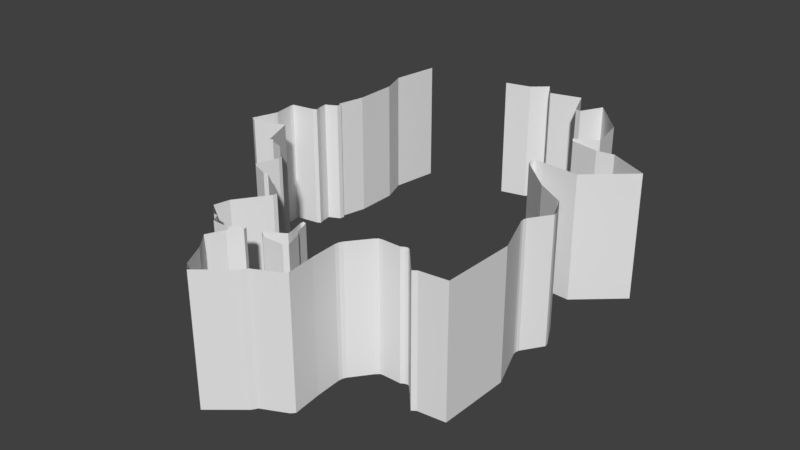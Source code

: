 # Source: TreeCollider.blend  (saved by Blender 2.79.0; exported with 4.5.12 LTS)
import bpy
from mathutils import Matrix  # noqa: F401  (used for matrix-valued properties, if any)

bpy.ops.wm.read_factory_settings(use_empty=True)
scene = bpy.context.scene
scene.name = 'Scene'

# ---- collections
col_collection_1 = bpy.data.collections.new('Collection 1'); scene.collection.children.link(col_collection_1)

# ---- world
world_world = bpy.data.worlds.new('World'); scene.world = world_world
world_world.color = (0.05088, 0.05088, 0.05088)
world_world.use_sun_shadow = False
world_world.sun_shadow_jitter_overblur = 0.0
world_world.cycles.sampling_method = 'MANUAL'

# ---- meshes
me_plane_006 = bpy.data.meshes.new('Plane.006')
me_plane_006.from_pydata([(65.29, -58.97, -0.6354), (65.29, -58.97, 21.49), (59.37, -53.55, -0.6354), (59.37, -53.55, 21.49), (67.43, -52.43, 21.49), (67.43, -52.43, -0.6354), (60.89, -51.97, -0.6354), (60.89, -51.97, 21.49), (59.13, -52.72, -0.6354), (59.7, -51.97, -0.6354), (59.21, -52.19, -0.6354), (59.7, -51.97, 21.49), (59.13, -52.72, 21.49), (59.21, -52.19, 21.49), (74.95, -45.74, 21.49), (74.95, -45.74, -0.6354), (67.97, -42.19, 21.49), (67.97, -42.19, -0.6354), (64.92, -42.67, 21.49), (64.92, -42.67, -0.6354), (59.92, -41.64, 21.49), (59.92, -41.64, -0.6354), (59.34, -40.79, 21.49), (59.34, -40.79, -0.6354), (63.24, -38.58, 21.49), (63.24, -38.58, -0.6354), (62.0, -32.08, 21.49), (62.0, -32.08, -0.6354)], [], [(0, 1, 3, 2), (6, 7, 4, 5), (2, 3, 12, 8), (8, 12, 13, 10), (10, 13, 11, 9), (9, 11, 7, 6), (5, 4, 14, 15), (15, 14, 16, 17), (17, 16, 18, 19), (19, 18, 20, 21), (21, 20, 22, 23), (23, 22, 24, 25), (25, 24, 26, 27)])
me_plane_006.use_remesh_preserve_volume = False
me_plane_006.use_remesh_preserve_attributes = False
me_plane_006.use_mirror_vertex_groups = False
me_plane_006.update()
me_plane_005 = bpy.data.meshes.new('Plane.005')
me_plane_005.from_pydata([(72.46, -78.09, -0.6354), (72.21, -66.13, 21.49), (72.46, -78.09, 21.49), (72.21, -66.13, -0.6354), (72.06, -65.4, -0.6354), (72.06, -65.4, 21.49), (69.81, -61.76, -0.6354), (69.81, -61.76, 21.49), (65.29, -58.97, -0.6354), (65.29, -58.97, 21.49), (69.76, -70.95, -0.6354), (69.83, -69.69, -0.6354), (69.68, -70.31, -0.6354), (69.83, -69.69, 21.49), (69.76, -70.95, 21.49), (69.68, -70.31, 21.49), (70.34, -62.0, 21.49), (70.34, -62.0, -0.6354), (72.33, -84.08, -0.6354), (72.33, -84.08, 21.49), (72.18, -90.49, -0.6354), (72.18, -90.49, 21.49), (67.5, -90.99, -0.6354), (67.5, -90.99, 21.49), (66.79, -91.47, -0.6354), (66.79, -91.47, 21.49)], [], [(3, 1, 5, 4), (11, 13, 1, 3), (17, 16, 7, 6), (6, 7, 9, 8), (10, 14, 15, 12), (12, 15, 13, 11), (0, 2, 14, 10), (4, 5, 16, 17), (2, 0, 18, 19), (19, 18, 20, 21), (21, 20, 22, 23), (23, 22, 24, 25)])
me_plane_005.use_remesh_preserve_volume = False
me_plane_005.use_remesh_preserve_attributes = False
me_plane_005.use_mirror_vertex_groups = False
me_plane_005.update()
me_plane_004 = bpy.data.meshes.new('Plane.004')
me_plane_004.from_pydata([(66.79, -91.47, -0.6354), (66.79, -91.47, 21.49), (55.08, -101.9, 21.49), (55.08, -101.9, -0.6354), (61.56, -87.46, -0.6354), (61.56, -87.46, 21.49), (54.6, -97.06, -0.6354), (54.6, -97.06, 21.49), (54.39, -92.53, -0.6354), (54.8, -91.28, -0.6354), (54.5, -91.87, -0.6354), (54.8, -91.28, 21.49), (54.39, -92.53, 21.49), (54.5, -91.87, 21.49), (57.35, -88.03, -0.6354), (58.5, -87.45, -0.6354), (57.91, -87.53, -0.6354), (58.5, -87.45, 21.49), (57.35, -88.03, 21.49), (57.91, -87.53, 21.49), (62.2, -87.1, -0.6354), (63.03, -87.24, -0.6354), (62.64, -87.03, -0.6354), (63.03, -87.24, 21.49), (62.2, -87.1, 21.49), (62.64, -87.03, 21.49), (54.56, -102.5, 21.49), (54.56, -102.5, -0.6354), (50.41, -104.5, 21.49), (50.41, -104.5, -0.6354), (49.81, -105.4, 21.49), (49.81, -105.4, -0.6354), (44.5, -109.8, 21.49), (44.5, -109.8, -0.6354), (43.23, -108.7, 21.49), (43.23, -108.7, -0.6354), (41.1, -104.7, 21.49), (41.1, -104.7, -0.6354), (38.78, -101.9, 21.49), (38.78, -101.9, -0.6354), (40.12, -99.05, 21.49), (40.12, -99.05, -0.6354), (41.41, -97.81, 21.49), (41.41, -97.81, -0.6354), (41.89, -97.39, 21.49), (41.89, -97.39, -0.6354), (41.6, -96.65, 21.49), (41.6, -96.65, -0.6354), (40.79, -96.85, 21.49), (40.79, -96.85, -0.6354), (39.6, -98.29, 21.49), (39.6, -98.29, -0.6354), (36.61, -98.19, 21.49), (36.61, -98.19, -0.6354), (35.77, -96.76, 21.49), (35.77, -96.76, -0.6354), (35.09, -96.77, 21.49), (35.09, -96.77, -0.6354), (32.9, -94.89, 21.49), (32.9, -94.89, -0.6354)], [], [(7, 6, 3, 2), (1, 0, 21, 23), (5, 4, 15, 17), (11, 9, 10, 13), (13, 10, 8, 12), (12, 8, 6, 7), (17, 15, 16, 19), (19, 16, 14, 18), (18, 14, 9, 11), (23, 21, 22, 25), (25, 22, 20, 24), (24, 20, 4, 5), (2, 3, 27, 26), (26, 27, 29, 28), (28, 29, 31, 30), (30, 31, 33, 32), (32, 33, 35, 34), (34, 35, 37, 36), (36, 37, 39, 38), (38, 39, 41, 40), (40, 41, 43, 42), (42, 43, 45, 44), (44, 45, 47, 46), (46, 47, 49, 48), (48, 49, 51, 50), (50, 51, 53, 52), (52, 53, 55, 54), (54, 55, 57, 56), (56, 57, 59, 58)])
me_plane_004.use_remesh_preserve_volume = False
me_plane_004.use_remesh_preserve_attributes = False
me_plane_004.use_mirror_vertex_groups = False
me_plane_004.update()
me_plane_003 = bpy.data.meshes.new('Plane.003')
me_plane_003.from_pydata([(32.9, -94.89, 21.49), (32.9, -94.89, -0.6354), (33.48, -92.26, 21.49), (33.48, -92.26, -0.6354), (37.08, -87.1, 21.49), (37.08, -87.1, -0.6354), (37.2, -86.39, 21.49), (37.2, -86.39, -0.6354), (36.44, -85.79, 21.49), (36.44, -85.79, -0.6354), (31.72, -82.75, 21.49), (31.72, -82.75, -0.6354), (31.05, -82.27, 21.49), (31.05, -82.27, -0.6354), (30.29, -82.48, 21.49), (30.29, -82.48, -0.6354), (27.34, -81.31, 21.49), (27.34, -81.31, -0.6354), (26.92, -80.94, 21.49), (26.92, -80.94, -0.6354), (28.16, -77.12, 21.49), (28.16, -77.12, -0.6354), (28.15, -76.46, 21.49), (28.15, -76.46, -0.6354), (27.57, -76.13, 21.49), (27.57, -76.13, -0.6354), (25.57, -74.26, 21.49), (25.57, -74.26, -0.6354), (24.96, -73.66, 21.49), (24.96, -73.66, -0.6354), (22.55, -72.9, 21.49), (22.55, -72.9, -0.6354), (22.25, -72.37, 21.49), (22.25, -72.37, -0.6354), (21.49, -72.58, 21.49), (21.49, -72.58, -0.6354), (19.39, -67.47, 21.49), (19.39, -67.47, -0.6354), (19.02, -66.59, 21.49), (19.02, -66.59, -0.6354), (18.14, -66.93, 21.49), (18.14, -66.93, -0.6354), (13.5, -68.45, 21.49), (13.5, -68.45, -0.6354), (12.46, -67.85, 21.49), (12.46, -67.85, -0.6354)], [], [(0, 1, 3, 2), (2, 3, 5, 4), (4, 5, 7, 6), (6, 7, 9, 8), (8, 9, 11, 10), (10, 11, 13, 12), (12, 13, 15, 14), (14, 15, 17, 16), (16, 17, 19, 18), (18, 19, 21, 20), (20, 21, 23, 22), (22, 23, 25, 24), (24, 25, 27, 26), (26, 27, 29, 28), (28, 29, 31, 30), (30, 31, 33, 32), (32, 33, 35, 34), (34, 35, 37, 36), (36, 37, 39, 38), (38, 39, 41, 40), (40, 41, 43, 42), (42, 43, 45, 44)])
me_plane_003.use_remesh_preserve_volume = False
me_plane_003.use_remesh_preserve_attributes = False
me_plane_003.use_mirror_vertex_groups = False
me_plane_003.update()
me_plane_002 = bpy.data.meshes.new('Plane.002')
me_plane_002.from_pydata([(12.46, -67.85, 21.49), (12.46, -67.85, -0.6354), (13.79, -63.94, 21.49), (13.79, -63.94, -0.6354), (13.94, -63.36, 21.49), (13.94, -63.36, -0.6354), (13.42, -59.73, 21.49), (13.42, -59.73, -0.6354), (13.45, -59.02, 21.49), (13.45, -59.02, -0.6354), (17.51, -58.36, 21.49), (17.51, -58.36, -0.6354), (18.19, -58.01, 21.49), (18.19, -58.01, -0.6354), (17.87, -56.88, 21.49), (17.87, -56.88, -0.6354), (17.69, -55.39, 21.49), (17.69, -55.39, -0.6354), (19.68, -54.4, 21.49), (19.68, -54.4, -0.6354), (19.81, -53.56, 21.49), (19.81, -53.56, -0.6354), (19.33, -53.43, 21.49), (19.33, -53.43, -0.6354), (20.43, -48.65, 21.49), (20.43, -48.65, -0.6354), (20.39, -41.16, 21.49), (20.39, -41.16, -0.6354), (18.73, -36.56, 21.49), (18.73, -36.56, -0.6354), (20.02, -28.0, 21.49), (20.02, -28.0, -0.6354)], [], [(0, 1, 3, 2), (2, 3, 5, 4), (4, 5, 7, 6), (6, 7, 9, 8), (8, 9, 11, 10), (10, 11, 13, 12), (12, 13, 15, 14), (14, 15, 17, 16), (16, 17, 19, 18), (18, 19, 21, 20), (20, 21, 23, 22), (22, 23, 25, 24), (24, 25, 27, 26), (26, 27, 29, 28), (28, 29, 31, 30)])
me_plane_002.use_remesh_preserve_volume = False
me_plane_002.use_remesh_preserve_attributes = False
me_plane_002.use_mirror_vertex_groups = False
me_plane_002.update()
me_plane_001 = bpy.data.meshes.new('Plane.001')
me_plane_001.from_pydata([(45.29, -97.1, 21.49), (45.29, -97.1, -0.6354), (49.06, -97.08, 21.49), (49.06, -97.08, -0.6354), (49.78, -96.61, 21.49), (49.78, -96.61, -0.6354), (48.64, -93.61, 21.49), (48.64, -93.61, -0.6354), (47.95, -92.91, 21.49), (47.95, -92.91, -0.6354), (47.18, -90.62, 21.49), (47.18, -90.62, -0.6354), (46.6, -90.45, 21.49), (46.6, -90.45, -0.6354), (46.52, -90.99, 21.49), (46.52, -90.99, -0.6354), (47.25, -93.47, 21.49), (47.25, -93.47, -0.6354), (47.41, -94.32, 21.49), (47.41, -94.32, -0.6354), (45.08, -95.78, 21.49), (45.08, -95.78, -0.6354), (44.28, -96.25, 21.49), (44.28, -96.25, -0.6354)], [], [(0, 22, 23, 1), (0, 1, 3, 2), (2, 3, 5, 4), (4, 5, 7, 6), (6, 7, 9, 8), (8, 9, 11, 10), (10, 11, 13, 12), (12, 13, 15, 14), (14, 15, 17, 16), (16, 17, 19, 18), (18, 19, 21, 20), (20, 21, 23, 22)])
me_plane_001.use_remesh_preserve_volume = False
me_plane_001.use_remesh_preserve_attributes = False
me_plane_001.use_mirror_vertex_groups = False
me_plane_001.update()
me_plane = bpy.data.meshes.new('Plane')
me_plane.from_pydata([(62.0, -32.08, 21.49), (62.0, -32.08, -0.6354), (55.9, -25.35, 21.49), (55.9, -25.35, -0.6354), (53.78, -29.3, 21.49), (53.78, -29.3, -0.6354), (52.72, -29.06, 21.49), (52.72, -29.06, -0.6354), (50.52, -23.68, 21.49), (50.52, -23.68, -0.6354), (44.94, -25.16, 21.49), (44.94, -25.16, -0.6354), (42.99, -22.34, 21.49), (42.99, -22.34, -0.6354), (40.31, -24.69, 21.49), (40.31, -24.69, -0.6354), (35.71, -25.8, 21.49), (35.71, -25.8, -0.6354)], [], [(1, 0, 2, 3), (3, 2, 4, 5), (5, 4, 6, 7), (7, 6, 8, 9), (9, 8, 10, 11), (11, 10, 12, 13), (13, 12, 14, 15), (15, 14, 16, 17)])
me_plane.use_remesh_preserve_volume = False
me_plane.use_remesh_preserve_attributes = False
me_plane.use_mirror_vertex_groups = False
me_plane.update()

# ---- objects
ob_plane_006 = bpy.data.objects.new('Plane.006', me_plane_006)
ob_plane_005 = bpy.data.objects.new('Plane.005', me_plane_005)
ob_plane_004 = bpy.data.objects.new('Plane.004', me_plane_004)
ob_plane_003 = bpy.data.objects.new('Plane.003', me_plane_003)
ob_plane_002 = bpy.data.objects.new('Plane.002', me_plane_002)
ob_plane_001 = bpy.data.objects.new('Plane.001', me_plane_001)
ob_plane = bpy.data.objects.new('Plane', me_plane)

# ---- transforms, parenting, visibility, modifiers, constraints
ob_plane_006.location = (0.0, 0.0, 0.0)
ob_plane_006.lineart.crease_threshold = 0.0
ob_plane_005.location = (0.0, 0.0, 0.0)
ob_plane_005.lineart.crease_threshold = 0.0
ob_plane_004.location = (0.0, 0.0, 0.0)
ob_plane_004.lineart.crease_threshold = 0.0
ob_plane_003.location = (0.0, 0.0, 0.0)
ob_plane_003.lineart.crease_threshold = 0.0
ob_plane_002.location = (0.0, 0.0, 0.0)
ob_plane_002.lineart.crease_threshold = 0.0
ob_plane_001.location = (0.0, 0.0, 0.0)
ob_plane_001.lineart.crease_threshold = 0.0
ob_plane.location = (0.0, 0.0, 0.0)
ob_plane.lineart.crease_threshold = 0.0

# ---- collection membership
col_collection_1.objects.link(ob_plane_006)
col_collection_1.objects.link(ob_plane_005)
col_collection_1.objects.link(ob_plane_004)
col_collection_1.objects.link(ob_plane_003)
col_collection_1.objects.link(ob_plane_002)
col_collection_1.objects.link(ob_plane_001)
col_collection_1.objects.link(ob_plane)

# ---- scene / render settings (as saved in the file)
scene.frame_start = 1; scene.frame_end = 250; scene.frame_set(1)
scene.render.engine = 'BLENDER_EEVEE_NEXT'
scene.render.resolution_percentage = 50
scene.render.fps = 25
scene.render.dither_intensity = 0.0
scene.cycles.use_denoising = False
scene.cycles.samples = 128
scene.cycles.sampling_pattern = 'TABULATED_SOBOL'
scene.cycles.use_adaptive_sampling = False
scene.cycles.use_light_tree = False
scene.cycles.blur_glossy = 0.0
scene.cycles.sample_clamp_indirect = 0.0
scene.view_settings.view_transform = 'Standard'
bpy.context.view_layer.update()

# ---- added for rendering (the .blend has no active camera and no usable light): camera, sun
cam_auto = bpy.data.cameras.new('AutoCamera')
cam_auto.lens = 50.0
cam_auto.sensor_width = 36.0
cam_auto.clip_end = 1781.43
ob_auto_camera = bpy.data.objects.new('AutoCamera', cam_auto)
scene.collection.objects.link(ob_auto_camera)
ob_auto_camera.location = (145.207, -187.852, 91.6325)
ob_auto_camera.rotation_euler = (1.09748, -7.21219e-08, 0.694738)
scene.camera = ob_auto_camera
light_auto_sun = bpy.data.lights.new('AutoSun', 'SUN')
light_auto_sun.energy = 3.0
light_auto_sun.angle = 0.0523599
ob_auto_sun = bpy.data.objects.new('AutoSun', light_auto_sun)
scene.collection.objects.link(ob_auto_sun)
ob_auto_sun.rotation_euler = (0.872665, 0.174533, 0.523599)
bpy.context.view_layer.update()
